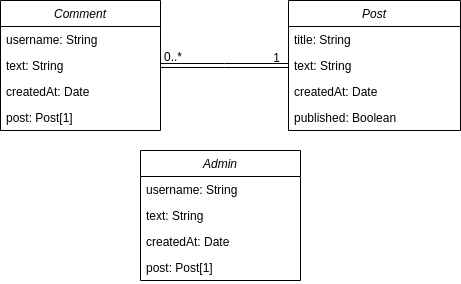

The diagram above was exported from draw.io. Its source (the exported page's mxGraphModel, read from the mxfile embedded in the PNG):
<mxGraphModel dx="1434" dy="701" grid="1" gridSize="10" guides="1" tooltips="1" connect="1" arrows="1" fold="1" page="1" pageScale="1" pageWidth="827" pageHeight="1169" background="#ffffff" math="0" shadow="0">
  <root>
    <mxCell id="WIyWlLk6GJQsqaUBKTNV-0" />
    <mxCell id="WIyWlLk6GJQsqaUBKTNV-1" parent="WIyWlLk6GJQsqaUBKTNV-0" />
    <mxCell id="zkfFHV4jXpPFQw0GAbJ--0" value="Comment" style="swimlane;fontStyle=2;align=center;verticalAlign=top;childLayout=stackLayout;horizontal=1;startSize=26;horizontalStack=0;resizeParent=1;resizeLast=0;collapsible=1;marginBottom=0;rounded=0;shadow=0;strokeWidth=1;" parent="WIyWlLk6GJQsqaUBKTNV-1" vertex="1">
      <mxGeometry x="220" y="120" width="160" height="130" as="geometry">
        <mxRectangle x="220" y="120" width="160" height="26" as="alternateBounds" />
      </mxGeometry>
    </mxCell>
    <mxCell id="gSYRX0ARdhsAduNScrtt-1" value="username: String" style="text;align=left;verticalAlign=top;spacingLeft=4;spacingRight=4;overflow=hidden;rotatable=0;points=[[0,0.5],[1,0.5]];portConstraint=eastwest;rounded=0;shadow=0;html=0;" parent="zkfFHV4jXpPFQw0GAbJ--0" vertex="1">
      <mxGeometry y="26" width="160" height="26" as="geometry" />
    </mxCell>
    <mxCell id="INsm7c29b27LU0A4kMQb-0" value="text: String" style="text;align=left;verticalAlign=top;spacingLeft=4;spacingRight=4;overflow=hidden;rotatable=0;points=[[0,0.5],[1,0.5]];portConstraint=eastwest;rounded=0;shadow=0;html=0;" parent="zkfFHV4jXpPFQw0GAbJ--0" vertex="1">
      <mxGeometry y="52" width="160" height="26" as="geometry" />
    </mxCell>
    <mxCell id="INsm7c29b27LU0A4kMQb-1" value="createdAt: Date" style="text;align=left;verticalAlign=top;spacingLeft=4;spacingRight=4;overflow=hidden;rotatable=0;points=[[0,0.5],[1,0.5]];portConstraint=eastwest;rounded=0;shadow=0;html=0;" parent="zkfFHV4jXpPFQw0GAbJ--0" vertex="1">
      <mxGeometry y="78" width="160" height="26" as="geometry" />
    </mxCell>
    <mxCell id="sJs9bPYe-syS73_CGemx-1" value="post: Post[1]" style="text;align=left;verticalAlign=top;spacingLeft=4;spacingRight=4;overflow=hidden;rotatable=0;points=[[0,0.5],[1,0.5]];portConstraint=eastwest;rounded=0;shadow=0;html=0;" vertex="1" parent="zkfFHV4jXpPFQw0GAbJ--0">
      <mxGeometry y="104" width="160" height="26" as="geometry" />
    </mxCell>
    <mxCell id="zkfFHV4jXpPFQw0GAbJ--17" value="Post" style="swimlane;fontStyle=2;align=center;verticalAlign=top;childLayout=stackLayout;horizontal=1;startSize=26;horizontalStack=0;resizeParent=1;resizeLast=0;collapsible=1;marginBottom=0;rounded=0;shadow=0;strokeWidth=1;" parent="WIyWlLk6GJQsqaUBKTNV-1" vertex="1">
      <mxGeometry x="508" y="120" width="172" height="130" as="geometry">
        <mxRectangle x="550" y="140" width="160" height="26" as="alternateBounds" />
      </mxGeometry>
    </mxCell>
    <mxCell id="zkfFHV4jXpPFQw0GAbJ--18" value="title: String" style="text;align=left;verticalAlign=top;spacingLeft=4;spacingRight=4;overflow=hidden;rotatable=0;points=[[0,0.5],[1,0.5]];portConstraint=eastwest;" parent="zkfFHV4jXpPFQw0GAbJ--17" vertex="1">
      <mxGeometry y="26" width="172" height="26" as="geometry" />
    </mxCell>
    <mxCell id="INsm7c29b27LU0A4kMQb-2" value="text: String" style="text;align=left;verticalAlign=top;spacingLeft=4;spacingRight=4;overflow=hidden;rotatable=0;points=[[0,0.5],[1,0.5]];portConstraint=eastwest;" parent="zkfFHV4jXpPFQw0GAbJ--17" vertex="1">
      <mxGeometry y="52" width="172" height="26" as="geometry" />
    </mxCell>
    <mxCell id="zkfFHV4jXpPFQw0GAbJ--19" value="createdAt: Date" style="text;align=left;verticalAlign=top;spacingLeft=4;spacingRight=4;overflow=hidden;rotatable=0;points=[[0,0.5],[1,0.5]];portConstraint=eastwest;rounded=0;shadow=0;html=0;" parent="zkfFHV4jXpPFQw0GAbJ--17" vertex="1">
      <mxGeometry y="78" width="172" height="26" as="geometry" />
    </mxCell>
    <mxCell id="XRKvvLYj9YPmr_SXQCci-3" value="published: Boolean" style="text;align=left;verticalAlign=top;spacingLeft=4;spacingRight=4;overflow=hidden;rotatable=0;points=[[0,0.5],[1,0.5]];portConstraint=eastwest;rounded=0;shadow=0;html=0;" parent="zkfFHV4jXpPFQw0GAbJ--17" vertex="1">
      <mxGeometry y="104" width="172" height="26" as="geometry" />
    </mxCell>
    <mxCell id="zkfFHV4jXpPFQw0GAbJ--26" value="" style="endArrow=open;shadow=0;strokeWidth=1;rounded=0;endFill=1;edgeStyle=elbowEdgeStyle;elbow=vertical;strokeColor=default;shape=link;" parent="WIyWlLk6GJQsqaUBKTNV-1" source="zkfFHV4jXpPFQw0GAbJ--0" target="zkfFHV4jXpPFQw0GAbJ--17" edge="1">
      <mxGeometry x="0.5" y="41" relative="1" as="geometry">
        <mxPoint x="380" y="192" as="sourcePoint" />
        <mxPoint x="540" y="192" as="targetPoint" />
        <mxPoint x="-40" y="32" as="offset" />
      </mxGeometry>
    </mxCell>
    <mxCell id="zkfFHV4jXpPFQw0GAbJ--27" value="0..*" style="resizable=0;align=left;verticalAlign=bottom;labelBackgroundColor=none;fontSize=12;" parent="zkfFHV4jXpPFQw0GAbJ--26" connectable="0" vertex="1">
      <mxGeometry x="-1" relative="1" as="geometry">
        <mxPoint x="2" as="offset" />
      </mxGeometry>
    </mxCell>
    <mxCell id="zkfFHV4jXpPFQw0GAbJ--28" value="1" style="resizable=0;align=right;verticalAlign=bottom;labelBackgroundColor=none;fontSize=12;" parent="zkfFHV4jXpPFQw0GAbJ--26" connectable="0" vertex="1">
      <mxGeometry x="1" relative="1" as="geometry">
        <mxPoint x="-7" y="1" as="offset" />
      </mxGeometry>
    </mxCell>
    <mxCell id="sJs9bPYe-syS73_CGemx-2" value="Admin" style="swimlane;fontStyle=2;align=center;verticalAlign=top;childLayout=stackLayout;horizontal=1;startSize=26;horizontalStack=0;resizeParent=1;resizeLast=0;collapsible=1;marginBottom=0;rounded=0;shadow=0;strokeWidth=1;" vertex="1" parent="WIyWlLk6GJQsqaUBKTNV-1">
      <mxGeometry x="360" y="270" width="160" height="130" as="geometry">
        <mxRectangle x="220" y="120" width="160" height="26" as="alternateBounds" />
      </mxGeometry>
    </mxCell>
    <mxCell id="sJs9bPYe-syS73_CGemx-3" value="username: String" style="text;align=left;verticalAlign=top;spacingLeft=4;spacingRight=4;overflow=hidden;rotatable=0;points=[[0,0.5],[1,0.5]];portConstraint=eastwest;rounded=0;shadow=0;html=0;" vertex="1" parent="sJs9bPYe-syS73_CGemx-2">
      <mxGeometry y="26" width="160" height="26" as="geometry" />
    </mxCell>
    <mxCell id="sJs9bPYe-syS73_CGemx-4" value="text: String" style="text;align=left;verticalAlign=top;spacingLeft=4;spacingRight=4;overflow=hidden;rotatable=0;points=[[0,0.5],[1,0.5]];portConstraint=eastwest;rounded=0;shadow=0;html=0;" vertex="1" parent="sJs9bPYe-syS73_CGemx-2">
      <mxGeometry y="52" width="160" height="26" as="geometry" />
    </mxCell>
    <mxCell id="sJs9bPYe-syS73_CGemx-5" value="createdAt: Date" style="text;align=left;verticalAlign=top;spacingLeft=4;spacingRight=4;overflow=hidden;rotatable=0;points=[[0,0.5],[1,0.5]];portConstraint=eastwest;rounded=0;shadow=0;html=0;" vertex="1" parent="sJs9bPYe-syS73_CGemx-2">
      <mxGeometry y="78" width="160" height="26" as="geometry" />
    </mxCell>
    <mxCell id="sJs9bPYe-syS73_CGemx-6" value="post: Post[1]" style="text;align=left;verticalAlign=top;spacingLeft=4;spacingRight=4;overflow=hidden;rotatable=0;points=[[0,0.5],[1,0.5]];portConstraint=eastwest;rounded=0;shadow=0;html=0;" vertex="1" parent="sJs9bPYe-syS73_CGemx-2">
      <mxGeometry y="104" width="160" height="26" as="geometry" />
    </mxCell>
  </root>
</mxGraphModel>